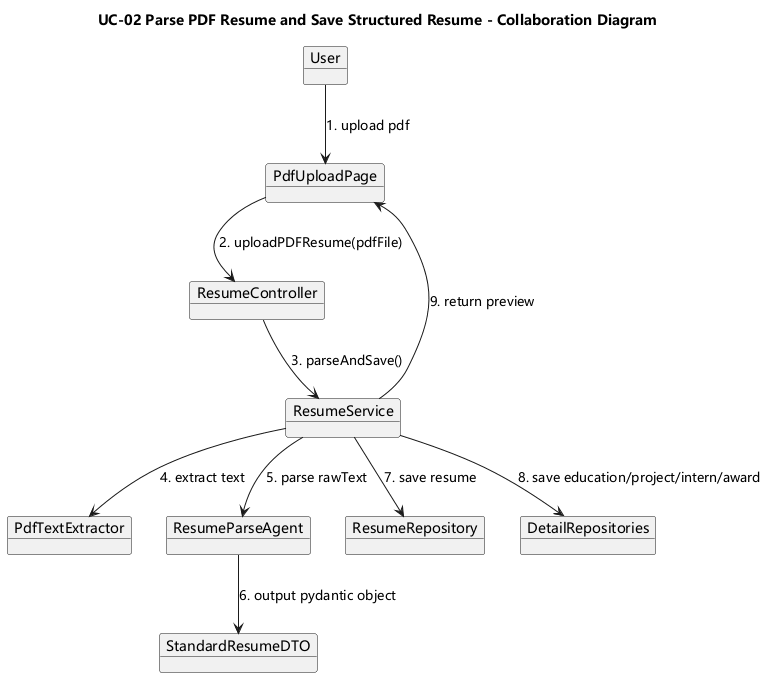

The diagram above was rendered by PlantUML. Its source (embedded in the PNG):
@startuml
skinparam shadowing false
skinparam monochrome false
skinparam defaultFontName Microsoft YaHei
skinparam sequenceMessageAlign center
title UC-02 Parse PDF Resume and Save Structured Resume - Collaboration Diagram
object User
object PdfUploadPage
object ResumeController
object ResumeService
object PdfTextExtractor
object ResumeParseAgent
object StandardResumeDTO
object ResumeRepository
object DetailRepositories

User --> PdfUploadPage : 1. upload pdf
PdfUploadPage --> ResumeController : 2. uploadPDFResume(pdfFile)
ResumeController --> ResumeService : 3. parseAndSave()
ResumeService --> PdfTextExtractor : 4. extract text
ResumeService --> ResumeParseAgent : 5. parse rawText
ResumeParseAgent --> StandardResumeDTO : 6. output pydantic object
ResumeService --> ResumeRepository : 7. save resume
ResumeService --> DetailRepositories : 8. save education/project/intern/award
ResumeService --> PdfUploadPage : 9. return preview
@enduml